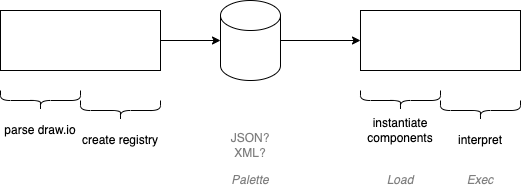

The diagram above was exported from draw.io. Its source (the exported page's mxGraphModel, read from the mxfile embedded in the PNG):
<mxGraphModel dx="835" dy="818" grid="1" gridSize="10" guides="1" tooltips="1" connect="1" arrows="1" fold="1" page="1" pageScale="1" pageWidth="1100" pageHeight="850" math="0" shadow="0">
  <root>
    <mxCell id="B7IVqVrwKLlJKhKAN3-e-0" />
    <mxCell id="B7IVqVrwKLlJKhKAN3-e-1" parent="B7IVqVrwKLlJKhKAN3-e-0" />
    <mxCell id="zVHV8JVqaFNtq8R3roJe-8" style="edgeStyle=orthogonalEdgeStyle;rounded=0;orthogonalLoop=1;jettySize=auto;html=1;entryX=0;entryY=0.5;entryDx=0;entryDy=0;entryPerimeter=0;" edge="1" parent="B7IVqVrwKLlJKhKAN3-e-1" source="B7IVqVrwKLlJKhKAN3-e-2" target="zVHV8JVqaFNtq8R3roJe-6">
      <mxGeometry relative="1" as="geometry" />
    </mxCell>
    <mxCell id="B7IVqVrwKLlJKhKAN3-e-2" value="" style="rounded=0;whiteSpace=wrap;html=1;" vertex="1" parent="B7IVqVrwKLlJKhKAN3-e-1">
      <mxGeometry x="120" y="80" width="160" height="60" as="geometry" />
    </mxCell>
    <mxCell id="B7IVqVrwKLlJKhKAN3-e-3" value="" style="shape=curlyBracket;whiteSpace=wrap;html=1;rounded=1;flipH=1;labelPosition=right;verticalLabelPosition=middle;align=left;verticalAlign=middle;rotation=90;" vertex="1" parent="B7IVqVrwKLlJKhKAN3-e-1">
      <mxGeometry x="150" y="130" width="20" height="80" as="geometry" />
    </mxCell>
    <mxCell id="B7IVqVrwKLlJKhKAN3-e-4" value="parse draw.io" style="rounded=0;whiteSpace=wrap;html=1;strokeColor=none;" vertex="1" parent="B7IVqVrwKLlJKhKAN3-e-1">
      <mxGeometry x="120" y="190" width="80" height="20" as="geometry" />
    </mxCell>
    <mxCell id="B7IVqVrwKLlJKhKAN3-e-5" value="" style="shape=curlyBracket;whiteSpace=wrap;html=1;rounded=1;flipH=1;labelPosition=right;verticalLabelPosition=middle;align=left;verticalAlign=middle;rotation=90;" vertex="1" parent="B7IVqVrwKLlJKhKAN3-e-1">
      <mxGeometry x="230" y="140" width="20" height="80" as="geometry" />
    </mxCell>
    <mxCell id="B7IVqVrwKLlJKhKAN3-e-6" value="create registry" style="rounded=0;whiteSpace=wrap;html=1;strokeColor=none;" vertex="1" parent="B7IVqVrwKLlJKhKAN3-e-1">
      <mxGeometry x="200" y="200" width="80" height="20" as="geometry" />
    </mxCell>
    <mxCell id="B7IVqVrwKLlJKhKAN3-e-7" value="" style="shape=curlyBracket;whiteSpace=wrap;html=1;rounded=1;flipH=1;labelPosition=right;verticalLabelPosition=middle;align=left;verticalAlign=middle;rotation=90;" vertex="1" parent="B7IVqVrwKLlJKhKAN3-e-1">
      <mxGeometry x="510" y="130" width="20" height="80" as="geometry" />
    </mxCell>
    <mxCell id="B7IVqVrwKLlJKhKAN3-e-8" value="instantiate&lt;br&gt;components" style="rounded=0;whiteSpace=wrap;html=1;strokeColor=none;" vertex="1" parent="B7IVqVrwKLlJKhKAN3-e-1">
      <mxGeometry x="480" y="190" width="80" height="20" as="geometry" />
    </mxCell>
    <mxCell id="B7IVqVrwKLlJKhKAN3-e-9" value="" style="shape=curlyBracket;whiteSpace=wrap;html=1;rounded=1;flipH=1;labelPosition=right;verticalLabelPosition=middle;align=left;verticalAlign=middle;rotation=90;" vertex="1" parent="B7IVqVrwKLlJKhKAN3-e-1">
      <mxGeometry x="590" y="140" width="20" height="80" as="geometry" />
    </mxCell>
    <mxCell id="B7IVqVrwKLlJKhKAN3-e-10" value="interpret" style="rounded=0;whiteSpace=wrap;html=1;strokeColor=none;" vertex="1" parent="B7IVqVrwKLlJKhKAN3-e-1">
      <mxGeometry x="560" y="200" width="80" height="20" as="geometry" />
    </mxCell>
    <mxCell id="zVHV8JVqaFNtq8R3roJe-0" value="" style="rounded=0;whiteSpace=wrap;html=1;" vertex="1" parent="B7IVqVrwKLlJKhKAN3-e-1">
      <mxGeometry x="480" y="80" width="160" height="60" as="geometry" />
    </mxCell>
    <mxCell id="zVHV8JVqaFNtq8R3roJe-9" style="edgeStyle=orthogonalEdgeStyle;rounded=0;orthogonalLoop=1;jettySize=auto;html=1;exitX=1;exitY=0.5;exitDx=0;exitDy=0;exitPerimeter=0;entryX=0;entryY=0.5;entryDx=0;entryDy=0;" edge="1" parent="B7IVqVrwKLlJKhKAN3-e-1" source="zVHV8JVqaFNtq8R3roJe-6" target="zVHV8JVqaFNtq8R3roJe-0">
      <mxGeometry relative="1" as="geometry" />
    </mxCell>
    <mxCell id="zVHV8JVqaFNtq8R3roJe-6" value="" style="shape=cylinder3;whiteSpace=wrap;html=1;boundedLbl=1;backgroundOutline=1;size=15;" vertex="1" parent="B7IVqVrwKLlJKhKAN3-e-1">
      <mxGeometry x="340" y="70" width="60" height="80" as="geometry" />
    </mxCell>
    <mxCell id="zVHV8JVqaFNtq8R3roJe-10" value="JSON?&lt;br&gt;XML?" style="rounded=0;whiteSpace=wrap;html=1;strokeColor=none;textOpacity=50;" vertex="1" parent="B7IVqVrwKLlJKhKAN3-e-1">
      <mxGeometry x="330" y="200" width="80" height="30" as="geometry" />
    </mxCell>
    <mxCell id="fQ-kbDUFGSMgJvG0jH81-0" value="&lt;i&gt;Load&lt;/i&gt;" style="rounded=0;whiteSpace=wrap;html=1;strokeColor=none;textOpacity=50;" vertex="1" parent="B7IVqVrwKLlJKhKAN3-e-1">
      <mxGeometry x="480" y="240" width="80" height="20" as="geometry" />
    </mxCell>
    <mxCell id="fQ-kbDUFGSMgJvG0jH81-1" value="&lt;i&gt;Exec&lt;/i&gt;" style="rounded=0;whiteSpace=wrap;html=1;strokeColor=none;textOpacity=50;" vertex="1" parent="B7IVqVrwKLlJKhKAN3-e-1">
      <mxGeometry x="560" y="240" width="80" height="20" as="geometry" />
    </mxCell>
    <mxCell id="fQ-kbDUFGSMgJvG0jH81-3" value="&lt;i&gt;Palette&lt;/i&gt;" style="rounded=0;whiteSpace=wrap;html=1;strokeColor=none;textOpacity=50;" vertex="1" parent="B7IVqVrwKLlJKhKAN3-e-1">
      <mxGeometry x="330" y="240" width="80" height="20" as="geometry" />
    </mxCell>
  </root>
</mxGraphModel>